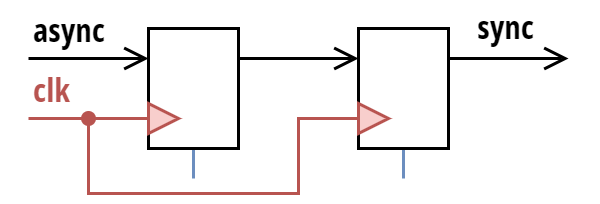

The diagram above was exported from draw.io. Its source (the exported page's mxGraphModel, read from the mxfile embedded in the PNG):
<mxGraphModel dx="441" dy="346" grid="1" gridSize="10" guides="1" tooltips="1" connect="1" arrows="1" fold="1" page="1" pageScale="1" pageWidth="1169" pageHeight="827" math="0" shadow="0">
  <root>
    <mxCell id="0" />
    <mxCell id="1" parent="0" />
    <mxCell id="2" value="async" style="endArrow=open;html=1;endFill=0;fontFamily=Open Sans Condensed;fontSource=https%3A%2F%2Ffonts.googleapis.com%2Fcss%3Ffamily%3DOpen%2BSans%2BCondensed;align=left;fontStyle=1" edge="1" parent="1">
      <mxGeometry x="-1" y="10" width="50" height="50" relative="1" as="geometry">
        <mxPoint x="800" y="330" as="sourcePoint" />
        <mxPoint x="840" y="330" as="targetPoint" />
        <mxPoint as="offset" />
      </mxGeometry>
    </mxCell>
    <mxCell id="3" value="" style="endArrow=open;html=1;endFill=0;" edge="1" parent="1">
      <mxGeometry width="50" height="50" relative="1" as="geometry">
        <mxPoint x="870" y="330" as="sourcePoint" />
        <mxPoint x="910" y="330" as="targetPoint" />
      </mxGeometry>
    </mxCell>
    <mxCell id="4" value="&lt;font data-font-src=&quot;https://fonts.googleapis.com/css?family=Open+Sans+Condensed&quot; face=&quot;Open Sans Condensed&quot;&gt;sync&lt;/font&gt;" style="endArrow=open;html=1;endFill=0;align=right;fontStyle=1" edge="1" parent="1">
      <mxGeometry x="0.5" y="10" width="50" height="50" relative="1" as="geometry">
        <mxPoint x="940" y="330" as="sourcePoint" />
        <mxPoint x="980" y="330" as="targetPoint" />
        <mxPoint as="offset" />
      </mxGeometry>
    </mxCell>
    <mxCell id="5" value="clk" style="endArrow=none;html=1;fontFamily=Open Sans Condensed;fontSource=https%3A%2F%2Ffonts.googleapis.com%2Fcss%3Ffamily%3DOpen%2BSans%2BCondensed;fillColor=#f8cecc;strokeColor=#B85450;align=left;fontColor=#B85450;fontStyle=1" edge="1" parent="1">
      <mxGeometry x="-1" y="10" width="50" height="50" relative="1" as="geometry">
        <mxPoint x="800" y="350" as="sourcePoint" />
        <mxPoint x="840" y="350" as="targetPoint" />
        <mxPoint as="offset" />
      </mxGeometry>
    </mxCell>
    <mxCell id="6" value="" style="endArrow=none;html=1;fontFamily=Open Sans Condensed;fontSource=https%3A%2F%2Ffonts.googleapis.com%2Fcss%3Ffamily%3DOpen%2BSans%2BCondensed;fillColor=#f8cecc;strokeColor=#b85450;rounded=0;" edge="1" parent="1">
      <mxGeometry x="-0.5" width="50" height="50" relative="1" as="geometry">
        <mxPoint x="820" y="350" as="sourcePoint" />
        <mxPoint x="910" y="350" as="targetPoint" />
        <mxPoint as="offset" />
        <Array as="points">
          <mxPoint x="820" y="375" />
          <mxPoint x="890" y="375" />
          <mxPoint x="890" y="350" />
        </Array>
      </mxGeometry>
    </mxCell>
    <mxCell id="7" value="" style="ellipse;whiteSpace=wrap;html=1;aspect=fixed;rounded=0;fontFamily=Open Sans Condensed;fontSource=https%3A%2F%2Ffonts.googleapis.com%2Fcss%3Ffamily%3DOpen%2BSans%2BCondensed;fillColor=#B85450;strokeColor=#B85450;" vertex="1" parent="1">
      <mxGeometry x="818" y="348" width="4" height="4" as="geometry" />
    </mxCell>
    <mxCell id="8" value="" style="endArrow=none;html=1;rounded=0;strokeColor=#6c8ebf;fontFamily=Open Sans Condensed;fontSource=https%3A%2F%2Ffonts.googleapis.com%2Fcss%3Ffamily%3DOpen%2BSans%2BCondensed;fontColor=#B85450;fillColor=#dae8fc;" edge="1" parent="1">
      <mxGeometry width="50" height="50" relative="1" as="geometry">
        <mxPoint x="855" y="370" as="sourcePoint" />
        <mxPoint x="855" y="360" as="targetPoint" />
      </mxGeometry>
    </mxCell>
    <mxCell id="9" value="" style="endArrow=none;html=1;rounded=0;strokeColor=#6c8ebf;fontFamily=Open Sans Condensed;fontSource=https%3A%2F%2Ffonts.googleapis.com%2Fcss%3Ffamily%3DOpen%2BSans%2BCondensed;fontColor=#B85450;fillColor=#dae8fc;" edge="1" parent="1">
      <mxGeometry width="50" height="50" relative="1" as="geometry">
        <mxPoint x="925" y="370" as="sourcePoint" />
        <mxPoint x="925" y="360" as="targetPoint" />
      </mxGeometry>
    </mxCell>
    <mxCell id="10" value="" style="rounded=0;whiteSpace=wrap;html=1;fontFamily=Cascadia Code;fontSize=18;fontStyle=1;verticalAlign=top;align=left;spacing=0;spacingLeft=5;spacingTop=-3;absoluteArcSize=1;arcSize=5;" vertex="1" parent="1">
      <mxGeometry x="840" y="320" width="30" height="40" as="geometry" />
    </mxCell>
    <mxCell id="11" value="" style="triangle;whiteSpace=wrap;html=1;rounded=0;fillColor=#f8cecc;strokeColor=#b85450;" vertex="1" parent="1">
      <mxGeometry x="840" y="345" width="10" height="10" as="geometry" />
    </mxCell>
    <mxCell id="12" value="" style="rounded=0;whiteSpace=wrap;html=1;fontFamily=Cascadia Code;fontSize=18;fontStyle=1;verticalAlign=top;align=left;spacing=0;spacingLeft=5;spacingTop=-3;absoluteArcSize=1;arcSize=5;" vertex="1" parent="1">
      <mxGeometry x="910" y="320" width="30" height="40" as="geometry" />
    </mxCell>
    <mxCell id="13" value="" style="triangle;whiteSpace=wrap;html=1;rounded=0;fillColor=#f8cecc;strokeColor=#b85450;" vertex="1" parent="1">
      <mxGeometry x="910" y="345" width="10" height="10" as="geometry" />
    </mxCell>
  </root>
</mxGraphModel>